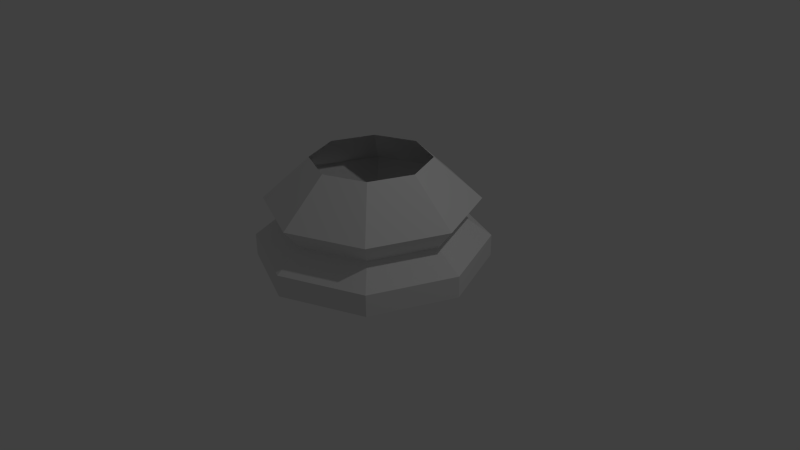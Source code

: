 # Source: chess-piece-base-v2.blend  (saved by Blender 2.76.0; exported with 4.5.12 LTS)
import bpy
from mathutils import Matrix  # noqa: F401  (used for matrix-valued properties, if any)

bpy.ops.wm.read_factory_settings(use_empty=True)
scene = bpy.context.scene
scene.name = 'Scene'

# ---- collections
col_collection_1 = bpy.data.collections.new('Collection 1'); scene.collection.children.link(col_collection_1)

# ---- world
world_world = bpy.data.worlds.new('World'); scene.world = world_world
world_world.color = (0.05088, 0.05088, 0.05088)
world_world.use_sun_shadow = False
world_world.sun_shadow_jitter_overblur = 0.0
world_world.cycles.sampling_method = 'MANUAL'
world_world.cycles.sample_map_resolution = 256

# ---- cameras
cam_camera = bpy.data.cameras.new('Camera')
cam_camera.clip_end = 100.0
cam_camera.lens = 35.0
cam_camera.sensor_width = 32.0
cam_camera.sensor_height = 18.0
cam_camera.ortho_scale = 7.314
cam_camera.dof.focus_distance = 0.0
cam_camera.dof.aperture_fstop = 128.0

# ---- lights
light_lamp = bpy.data.lights.new('Lamp', 'POINT')
light_lamp.transmission_factor = 0.0
light_lamp.cutoff_distance = 30.0
light_lamp.energy = 100.0
light_lamp.shadow_buffer_clip_start = 1.001
light_lamp.shadow_soft_size = 0.1
light_lamp.shadow_maximum_resolution = 0.006
light_lamp.use_absolute_resolution = True
light_lamp.cycles.use_multiple_importance_sampling = False

# ---- meshes
me_cylinder = bpy.data.meshes.new('Cylinder')
me_cylinder.from_pydata([(0.0, 1.5, 0.0), (-4.382e-08, 0.7648, 1.343), (1.061, 1.061, 0.0), (0.5408, 0.5408, 1.343), (1.5, -6.557e-08, 0.0), (0.7648, -3.343e-08, 1.343), (1.061, -1.061, 0.0), (0.5408, -0.5408, 1.343), (-1.311e-07, -1.5, 0.0), (-1.107e-07, -0.7648, 1.343), (-1.061, -1.061, 0.0), (-0.5408, -0.5408, 1.343), (-1.5, 1.789e-08, 0.0), (-0.7648, 9.12e-09, 1.343), (-1.061, 1.061, 0.0), (-0.5408, 0.5408, 1.343), (0.0, 1.5, 0.2811), (-2.031e-08, 1.159, 0.5288), (-7.889e-09, 1.368, 0.7975), (0.9671, 0.9671, 0.7975), (0.8197, 0.8197, 0.5288), (1.061, 1.061, 0.2811), (1.368, -5.978e-08, 0.7975), (1.159, -5.067e-08, 0.5288), (1.5, -6.557e-08, 0.2811), (0.9671, -0.9671, 0.7975), (0.8197, -0.8197, 0.5288), (1.061, -1.061, 0.2811), (-1.275e-07, -1.368, 0.7975), (-1.217e-07, -1.159, 0.5288), (-1.311e-07, -1.5, 0.2811), (-0.9671, -0.9671, 0.7975), (-0.8197, -0.8197, 0.5288), (-1.061, -1.061, 0.2811), (-1.368, 1.631e-08, 0.7975), (-1.159, 1.382e-08, 0.5288), (-1.5, 1.789e-08, 0.2811), (-0.9671, 0.9671, 0.7975), (-0.8197, 0.8197, 0.5288), (-1.061, 1.061, 0.2811)], [], [(18, 1, 3, 19), (19, 3, 5, 22), (22, 5, 7, 25), (25, 7, 9, 28), (28, 9, 11, 31), (31, 11, 13, 34), (37, 15, 1, 18), (34, 13, 15, 37), (0, 2, 4, 6, 8, 10, 12, 14), (12, 36, 39, 14), (36, 35, 38, 39), (35, 34, 37, 38), (14, 39, 16, 0), (39, 38, 17, 16), (38, 37, 18, 17), (10, 33, 36, 12), (33, 32, 35, 36), (32, 31, 34, 35), (8, 30, 33, 10), (30, 29, 32, 33), (29, 28, 31, 32), (6, 27, 30, 8), (27, 26, 29, 30), (26, 25, 28, 29), (4, 24, 27, 6), (24, 23, 26, 27), (23, 22, 25, 26), (2, 21, 24, 4), (21, 20, 23, 24), (20, 19, 22, 23), (0, 16, 21, 2), (16, 17, 20, 21), (17, 18, 19, 20)])
me_cylinder.use_remesh_preserve_volume = False
me_cylinder.use_remesh_preserve_attributes = False
me_cylinder.use_mirror_vertex_groups = False
me_cylinder.update()

# ---- objects
ob_chess_piece_base = bpy.data.objects.new('Chess piece base', me_cylinder)
ob_lamp = bpy.data.objects.new('Lamp', light_lamp)
ob_camera = bpy.data.objects.new('Camera', cam_camera)

# ---- transforms, parenting, visibility, modifiers, constraints
ob_chess_piece_base.location = (0.0, 0.0, 0.0)
ob_chess_piece_base.lineart.crease_threshold = 0.0
ob_lamp.location = (4.076, 1.005, 5.904)
ob_lamp.rotation_euler = (0.6503, 0.05522, 1.866)
ob_lamp.lock_rotations_4d = False
ob_lamp.empty_display_type = 'ARROWS'
ob_lamp.color = (0.0, 0.0, 0.0, 0.0)
ob_lamp.lineart.crease_threshold = 0.0
ob_camera.location = (7.481, -6.508, 5.344)
ob_camera.rotation_euler = (1.109, 0.01082, 0.8149)
ob_camera.lock_rotations_4d = False
ob_camera.empty_display_type = 'ARROWS'
ob_camera.color = (0.0, 0.0, 0.0, 0.0)
ob_camera.display_type = 'WIRE'
ob_camera.lineart.crease_threshold = 0.0

# ---- collection membership
col_collection_1.objects.link(ob_chess_piece_base)
col_collection_1.objects.link(ob_lamp)
col_collection_1.objects.link(ob_camera)

# ---- scene / render settings (as saved in the file)
scene.camera = ob_camera
scene.frame_start = 1; scene.frame_end = 250; scene.frame_set(1)
scene.render.engine = 'BLENDER_EEVEE_NEXT'
scene.render.resolution_percentage = 50
scene.render.dither_intensity = 0.0
scene.cycles.use_denoising = False
scene.cycles.samples = 10
scene.cycles.sampling_pattern = 'TABULATED_SOBOL'
scene.cycles.light_sampling_threshold = 0.0
scene.cycles.use_adaptive_sampling = False
scene.cycles.use_light_tree = False
scene.cycles.blur_glossy = 0.0
scene.cycles.pixel_filter_type = 'GAUSSIAN'
scene.cycles.sample_clamp_indirect = 0.0
scene.view_settings.view_transform = 'Standard'
bpy.context.view_layer.update()

